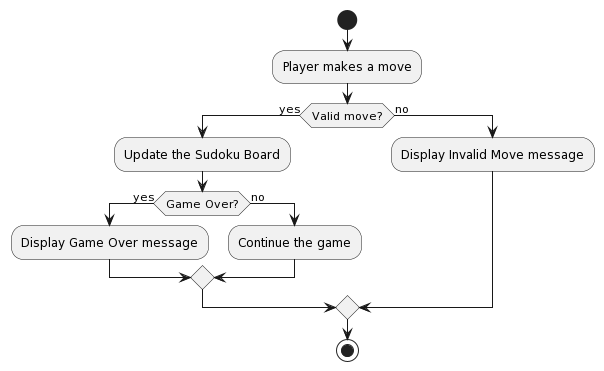

The diagram above was rendered by PlantUML. Its source (embedded in the PNG):
@startuml
start
:Player makes a move;
if (Valid move?) then (yes)
  :Update the Sudoku Board;
  if (Game Over?) then (yes)
    :Display Game Over message;
  else (no)
    :Continue the game;
  endif
else (no)
  :Display Invalid Move message;
endif
stop
@enduml